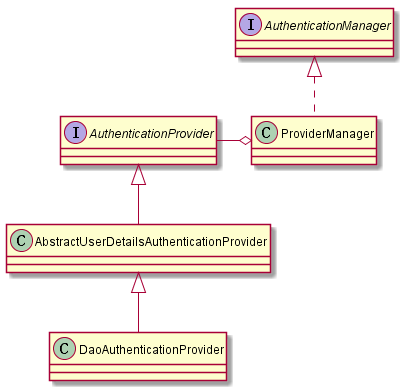

The diagram above was rendered by PlantUML. Its source (embedded in the PNG):
@startuml

	Interface AuthenticationManager 
	Class ProviderManager

	Interface AuthenticationProvider
	Class AbstractUserDetailsAuthenticationProvider
	Class DaoAuthenticationProvider

 	AuthenticationManager <|.down. ProviderManager
 	ProviderManager o-left- AuthenticationProvider 
	AuthenticationProvider <|-- AbstractUserDetailsAuthenticationProvider 
	AbstractUserDetailsAuthenticationProvider <|-- DaoAuthenticationProvider

@enduml